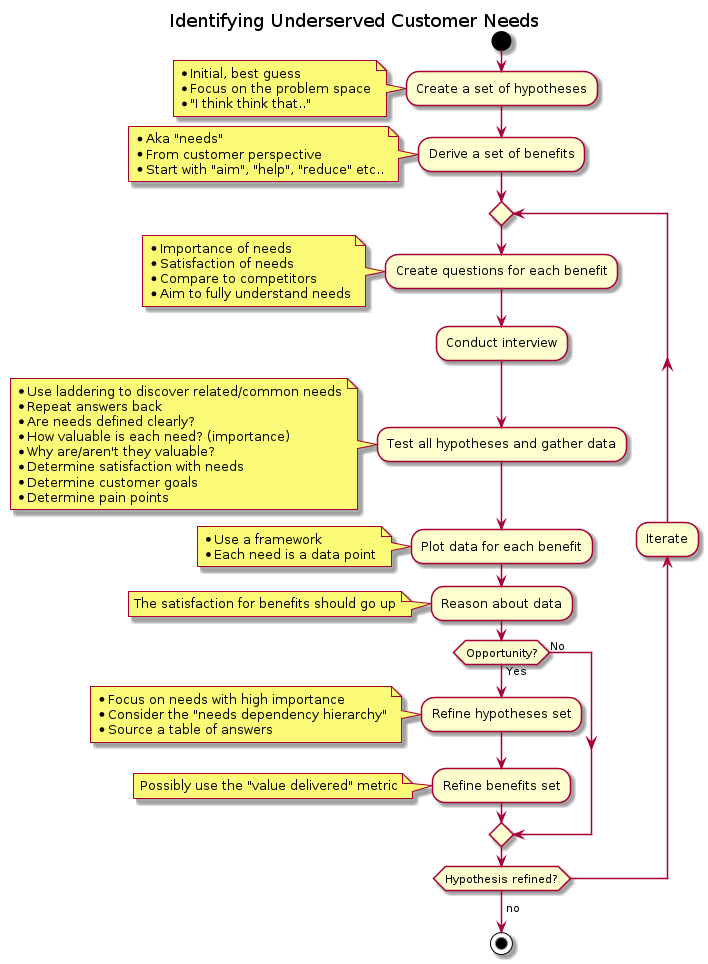

The diagram above was rendered by PlantUML. Its source (embedded in the PNG):
@startuml

title Identifying Underserved Customer Needs

start

:Create a set of hypotheses;
note left
  * Initial, best guess
  * Focus on the problem space
  * "I think think that.."
end note

:Derive a set of benefits;
note left
  * Aka "needs"
  * From customer perspective
  * Start with "aim", "help", "reduce" etc..
end note

repeat
:Create questions for each benefit;
note left
  * Importance of needs
  * Satisfaction of needs
  * Compare to competitors
  * Aim to fully understand needs
end note

:Conduct interview;

:Test all hypotheses and gather data;
note left
  * Use laddering to discover related/common needs
  * Repeat answers back
  * Are needs defined clearly?
  * How valuable is each need? (importance)
  * Why are/aren't they valuable?
  * Determine satisfaction with needs
  * Determine customer goals 
  * Determine pain points
end note

:Plot data for each benefit;
note left
  * Use a framework
  * Each need is a data point
end note

:Reason about data;
note left: The satisfaction for benefits should go up
if (Opportunity?) then (Yes)
  :Refine hypotheses set;
  note left
    * Focus on needs with high importance
    * Consider the "needs dependency hierarchy"
    * Source a table of answers
  end note
  :Refine benefits set;
  note left: Possibly use the "value delivered" metric
else (No)
endif
backward :Iterate;
repeat while (Hypothesis refined?)
->no;

stop

@enduml